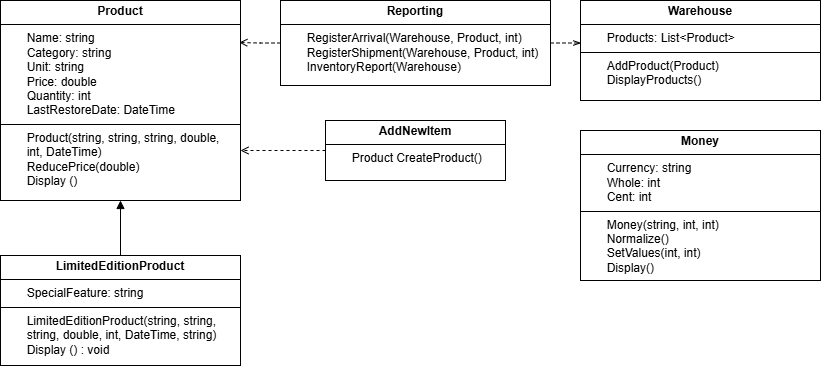

The diagram above was exported from draw.io. Its source (the exported page's mxGraphModel, read from the mxfile embedded in the PNG):
<mxGraphModel dx="1105" dy="558" grid="1" gridSize="10" guides="1" tooltips="1" connect="1" arrows="1" fold="1" page="1" pageScale="1" pageWidth="1169" pageHeight="827" math="0" shadow="0">
  <root>
    <mxCell id="0" />
    <mxCell id="1" parent="0" />
    <mxCell id="tQe95zl850fIMgqRWVQq-12" value="&lt;p style=&quot;margin:0px;margin-top:4px;text-align:center;&quot;&gt;&lt;b&gt;Product&lt;/b&gt;&lt;/p&gt;&lt;hr size=&quot;1&quot; style=&quot;border-style:solid;&quot;&gt;&lt;div&gt;&lt;span style=&quot;white-space: pre;&quot;&gt;&#09;&lt;/span&gt;Name: string&lt;/div&gt;&lt;div&gt;&lt;span style=&quot;background-color: transparent; color: light-dark(rgb(0, 0, 0), rgb(255, 255, 255));&quot;&gt;&lt;span style=&quot;white-space: pre;&quot;&gt;&#09;&lt;/span&gt;Category: string&lt;/span&gt;&lt;/div&gt;&lt;div&gt;&lt;span style=&quot;white-space: pre;&quot;&gt;&#09;&lt;/span&gt;Unit:&amp;nbsp;&lt;span style=&quot;color: light-dark(rgb(0, 0, 0), rgb(255, 255, 255)); background-color: transparent;&quot;&gt;string&lt;/span&gt;&lt;/div&gt;&lt;div&gt;&lt;span style=&quot;white-space: pre;&quot;&gt;&#09;&lt;/span&gt;Price: double&lt;/div&gt;&lt;div&gt;&lt;span style=&quot;color: light-dark(rgb(0, 0, 0), rgb(255, 255, 255)); background-color: transparent;&quot;&gt;&lt;span style=&quot;white-space: pre;&quot;&gt;&#09;&lt;/span&gt;Quantity:&amp;nbsp;&lt;/span&gt;&lt;span style=&quot;background-color: transparent;&quot;&gt;int&lt;/span&gt;&lt;br&gt;&lt;div&gt;&lt;span style=&quot;white-space: pre;&quot;&gt;&#09;&lt;/span&gt;LastRestoreDate: DateTime&lt;/div&gt;&lt;/div&gt;&lt;hr size=&quot;1&quot; style=&quot;border-style:solid;&quot;&gt;&lt;div&gt;&lt;span style=&quot;white-space: pre;&quot;&gt;&#09;&lt;/span&gt;Product(string, string, string, double, &lt;span style=&quot;white-space: pre;&quot;&gt;&#09;&lt;/span&gt;int, DateTime)&lt;/div&gt;&lt;div&gt;&lt;span style=&quot;white-space: pre;&quot;&gt;&#09;&lt;/span&gt;ReducePrice(double)&lt;/div&gt;&lt;div&gt;&lt;span style=&quot;white-space: pre;&quot;&gt;&#09;&lt;/span&gt;Display ()&lt;/div&gt;" style="verticalAlign=top;align=left;overflow=fill;html=1;whiteSpace=wrap;" vertex="1" parent="1">
      <mxGeometry x="480" y="160" width="240" height="200" as="geometry" />
    </mxCell>
    <mxCell id="tQe95zl850fIMgqRWVQq-13" value="&lt;p style=&quot;margin:0px;margin-top:4px;text-align:center;&quot;&gt;&lt;b&gt;LimitedEditionProduct&lt;/b&gt;&lt;/p&gt;&lt;hr size=&quot;1&quot; style=&quot;border-style:solid;&quot;&gt;&lt;div&gt;&lt;span style=&quot;white-space: pre;&quot;&gt;&#09;&lt;/span&gt;SpecialFeature: string&lt;/div&gt;&lt;hr size=&quot;1&quot; style=&quot;border-style:solid;&quot;&gt;&lt;div&gt;&lt;span style=&quot;white-space: pre;&quot;&gt;&#09;&lt;/span&gt;&lt;span style=&quot;background-color: transparent;&quot;&gt;LimitedEditionProduct(string, string, &lt;span style=&quot;white-space: pre;&quot;&gt;&#09;&lt;/span&gt;string, double, int, DateTime, string)&lt;/span&gt;&lt;/div&gt;&lt;div&gt;&lt;span style=&quot;white-space: pre;&quot;&gt;&#09;&lt;/span&gt;Display () : void&lt;/div&gt;" style="verticalAlign=top;align=left;overflow=fill;html=1;whiteSpace=wrap;" vertex="1" parent="1">
      <mxGeometry x="480" y="415" width="240" height="110" as="geometry" />
    </mxCell>
    <mxCell id="tQe95zl850fIMgqRWVQq-14" value="&lt;p style=&quot;margin:0px;margin-top:4px;text-align:center;&quot;&gt;&lt;b&gt;Money&lt;/b&gt;&lt;/p&gt;&lt;hr size=&quot;1&quot; style=&quot;border-style:solid;&quot;&gt;&lt;div&gt;&lt;span style=&quot;white-space: pre;&quot;&gt;&#09;&lt;/span&gt;Currency: string&lt;/div&gt;&lt;div&gt;&lt;span style=&quot;white-space: pre;&quot;&gt;&#09;&lt;/span&gt;Whole: int&lt;/div&gt;&lt;div&gt;&lt;span style=&quot;white-space: pre;&quot;&gt;&#09;&lt;/span&gt;Cent: int&lt;br&gt;&lt;/div&gt;&lt;hr size=&quot;1&quot; style=&quot;border-style:solid;&quot;&gt;&lt;div&gt;&lt;span style=&quot;white-space: pre;&quot;&gt;&#09;&lt;/span&gt;&lt;span style=&quot;background-color: transparent;&quot;&gt;Money(string, int, int)&lt;/span&gt;&lt;/div&gt;&lt;div&gt;&lt;span style=&quot;background-color: transparent;&quot;&gt;&lt;span style=&quot;white-space: pre;&quot;&gt;&#09;&lt;/span&gt;Normalize()&lt;/span&gt;&lt;/div&gt;&lt;div&gt;&lt;span style=&quot;background-color: transparent;&quot;&gt;&lt;span style=&quot;white-space: pre;&quot;&gt;&#09;&lt;/span&gt;SetValues(int, int)&lt;/span&gt;&lt;/div&gt;&lt;div&gt;&lt;span style=&quot;background-color: transparent;&quot;&gt;&lt;span style=&quot;white-space: pre;&quot;&gt;&#09;&lt;/span&gt;Display&lt;/span&gt;&lt;span style=&quot;background-color: transparent; color: light-dark(rgb(0, 0, 0), rgb(255, 255, 255));&quot;&gt;()&lt;/span&gt;&lt;/div&gt;" style="verticalAlign=top;align=left;overflow=fill;html=1;whiteSpace=wrap;" vertex="1" parent="1">
      <mxGeometry x="1060" y="290" width="240" height="150" as="geometry" />
    </mxCell>
    <mxCell id="tQe95zl850fIMgqRWVQq-21" style="edgeStyle=orthogonalEdgeStyle;rounded=0;orthogonalLoop=1;jettySize=auto;html=1;exitX=0;exitY=0.5;exitDx=0;exitDy=0;entryX=1;entryY=0.75;entryDx=0;entryDy=0;dashed=1;endArrow=open;endFill=0;" edge="1" parent="1" source="tQe95zl850fIMgqRWVQq-15" target="tQe95zl850fIMgqRWVQq-12">
      <mxGeometry relative="1" as="geometry" />
    </mxCell>
    <mxCell id="tQe95zl850fIMgqRWVQq-15" value="&lt;p style=&quot;margin:0px;margin-top:4px;text-align:center;&quot;&gt;&lt;b&gt;AddNewItem&lt;/b&gt;&lt;/p&gt;&lt;hr size=&quot;1&quot; style=&quot;border-style:solid;&quot;&gt;&lt;div&gt;&lt;span style=&quot;background-color: transparent; color: light-dark(rgb(0, 0, 0), rgb(255, 255, 255)); white-space: pre;&quot;&gt;&#09;&lt;/span&gt;&lt;span style=&quot;background-color: transparent; color: light-dark(rgb(0, 0, 0), rgb(255, 255, 255));&quot;&gt;Product CreateProduct()&lt;/span&gt;&lt;/div&gt;" style="verticalAlign=top;align=left;overflow=fill;html=1;whiteSpace=wrap;" vertex="1" parent="1">
      <mxGeometry x="805" y="280" width="180" height="60" as="geometry" />
    </mxCell>
    <mxCell id="tQe95zl850fIMgqRWVQq-16" value="&lt;p style=&quot;margin:0px;margin-top:4px;text-align:center;&quot;&gt;&lt;b&gt;Reporting&lt;/b&gt;&lt;/p&gt;&lt;hr size=&quot;1&quot; style=&quot;border-style:solid;&quot;&gt;&lt;div&gt;&lt;span style=&quot;background-color: transparent; color: light-dark(rgb(0, 0, 0), rgb(255, 255, 255)); white-space: pre;&quot;&gt;&#09;&lt;/span&gt;&lt;span style=&quot;background-color: transparent;&quot;&gt;RegisterArrival(Warehouse, Product, int)&lt;/span&gt;&lt;/div&gt;&lt;div&gt;&lt;span style=&quot;background-color: transparent;&quot;&gt;&lt;span style=&quot;white-space: pre;&quot;&gt;&#09;&lt;/span&gt;&lt;/span&gt;&lt;span style=&quot;background-color: transparent;&quot;&gt;RegisterShipment&lt;/span&gt;&lt;span style=&quot;background-color: transparent; color: light-dark(rgb(0, 0, 0), rgb(255, 255, 255));&quot;&gt;(Warehouse, Product, int)&lt;/span&gt;&lt;/div&gt;&lt;div&gt;&lt;span style=&quot;background-color: transparent;&quot;&gt;&lt;span style=&quot;white-space: pre;&quot;&gt;&#09;&lt;/span&gt;InventoryReport(Warehouse)&lt;/span&gt;&lt;/div&gt;&lt;div&gt;&lt;span style=&quot;background-color: transparent; color: light-dark(rgb(0, 0, 0), rgb(255, 255, 255));&quot;&gt;&lt;br&gt;&lt;/span&gt;&lt;/div&gt;" style="verticalAlign=top;align=left;overflow=fill;html=1;whiteSpace=wrap;" vertex="1" parent="1">
      <mxGeometry x="760" y="160" width="270" height="85" as="geometry" />
    </mxCell>
    <mxCell id="tQe95zl850fIMgqRWVQq-17" value="&lt;p style=&quot;margin:0px;margin-top:4px;text-align:center;&quot;&gt;&lt;b&gt;Wareh&lt;/b&gt;&lt;span style=&quot;background-color: transparent; text-align: left;&quot;&gt;&lt;b&gt;ouse&lt;/b&gt;&lt;/span&gt;&lt;/p&gt;&lt;hr size=&quot;1&quot; style=&quot;border-style:solid;&quot;&gt;&lt;div&gt;&lt;span style=&quot;white-space: pre;&quot;&gt;&#09;&lt;/span&gt;&lt;span style=&quot;background-color: transparent;&quot;&gt;Products:&amp;nbsp;&lt;/span&gt;&lt;span style=&quot;background-color: transparent;&quot;&gt;List&amp;lt;Product&amp;gt;&lt;/span&gt;&lt;/div&gt;&lt;hr size=&quot;1&quot; style=&quot;border-style:solid;&quot;&gt;&lt;div&gt;&lt;span style=&quot;white-space: pre;&quot;&gt;&#09;&lt;/span&gt;&lt;span style=&quot;background-color: transparent;&quot;&gt;AddProduct(Product)&lt;/span&gt;&lt;/div&gt;&lt;div&gt;&lt;span style=&quot;background-color: transparent;&quot;&gt;&lt;span style=&quot;white-space: pre;&quot;&gt;&#09;&lt;/span&gt;&lt;/span&gt;&lt;span style=&quot;background-color: transparent;&quot;&gt;DisplayProducts()&lt;/span&gt;&lt;/div&gt;" style="verticalAlign=top;align=left;overflow=fill;html=1;whiteSpace=wrap;" vertex="1" parent="1">
      <mxGeometry x="1060" y="160" width="240" height="100" as="geometry" />
    </mxCell>
    <mxCell id="tQe95zl850fIMgqRWVQq-18" value="" style="endArrow=block;html=1;rounded=0;exitX=0.5;exitY=0;exitDx=0;exitDy=0;entryX=0.5;entryY=1;entryDx=0;entryDy=0;endFill=1;" edge="1" parent="1" source="tQe95zl850fIMgqRWVQq-13" target="tQe95zl850fIMgqRWVQq-12">
      <mxGeometry width="50" height="50" relative="1" as="geometry">
        <mxPoint x="1070" y="420" as="sourcePoint" />
        <mxPoint x="1120" y="370" as="targetPoint" />
      </mxGeometry>
    </mxCell>
    <mxCell id="tQe95zl850fIMgqRWVQq-19" style="edgeStyle=orthogonalEdgeStyle;rounded=0;orthogonalLoop=1;jettySize=auto;html=1;exitX=0;exitY=0.5;exitDx=0;exitDy=0;entryX=0.995;entryY=0.21;entryDx=0;entryDy=0;entryPerimeter=0;dashed=1;endArrow=open;endFill=0;" edge="1" parent="1" source="tQe95zl850fIMgqRWVQq-16" target="tQe95zl850fIMgqRWVQq-12">
      <mxGeometry relative="1" as="geometry" />
    </mxCell>
    <mxCell id="tQe95zl850fIMgqRWVQq-20" style="edgeStyle=orthogonalEdgeStyle;rounded=0;orthogonalLoop=1;jettySize=auto;html=1;exitX=1;exitY=0.5;exitDx=0;exitDy=0;entryX=0.003;entryY=0.42;entryDx=0;entryDy=0;entryPerimeter=0;dashed=1;endArrow=openThin;endFill=0;" edge="1" parent="1" source="tQe95zl850fIMgqRWVQq-16" target="tQe95zl850fIMgqRWVQq-17">
      <mxGeometry relative="1" as="geometry" />
    </mxCell>
  </root>
</mxGraphModel>